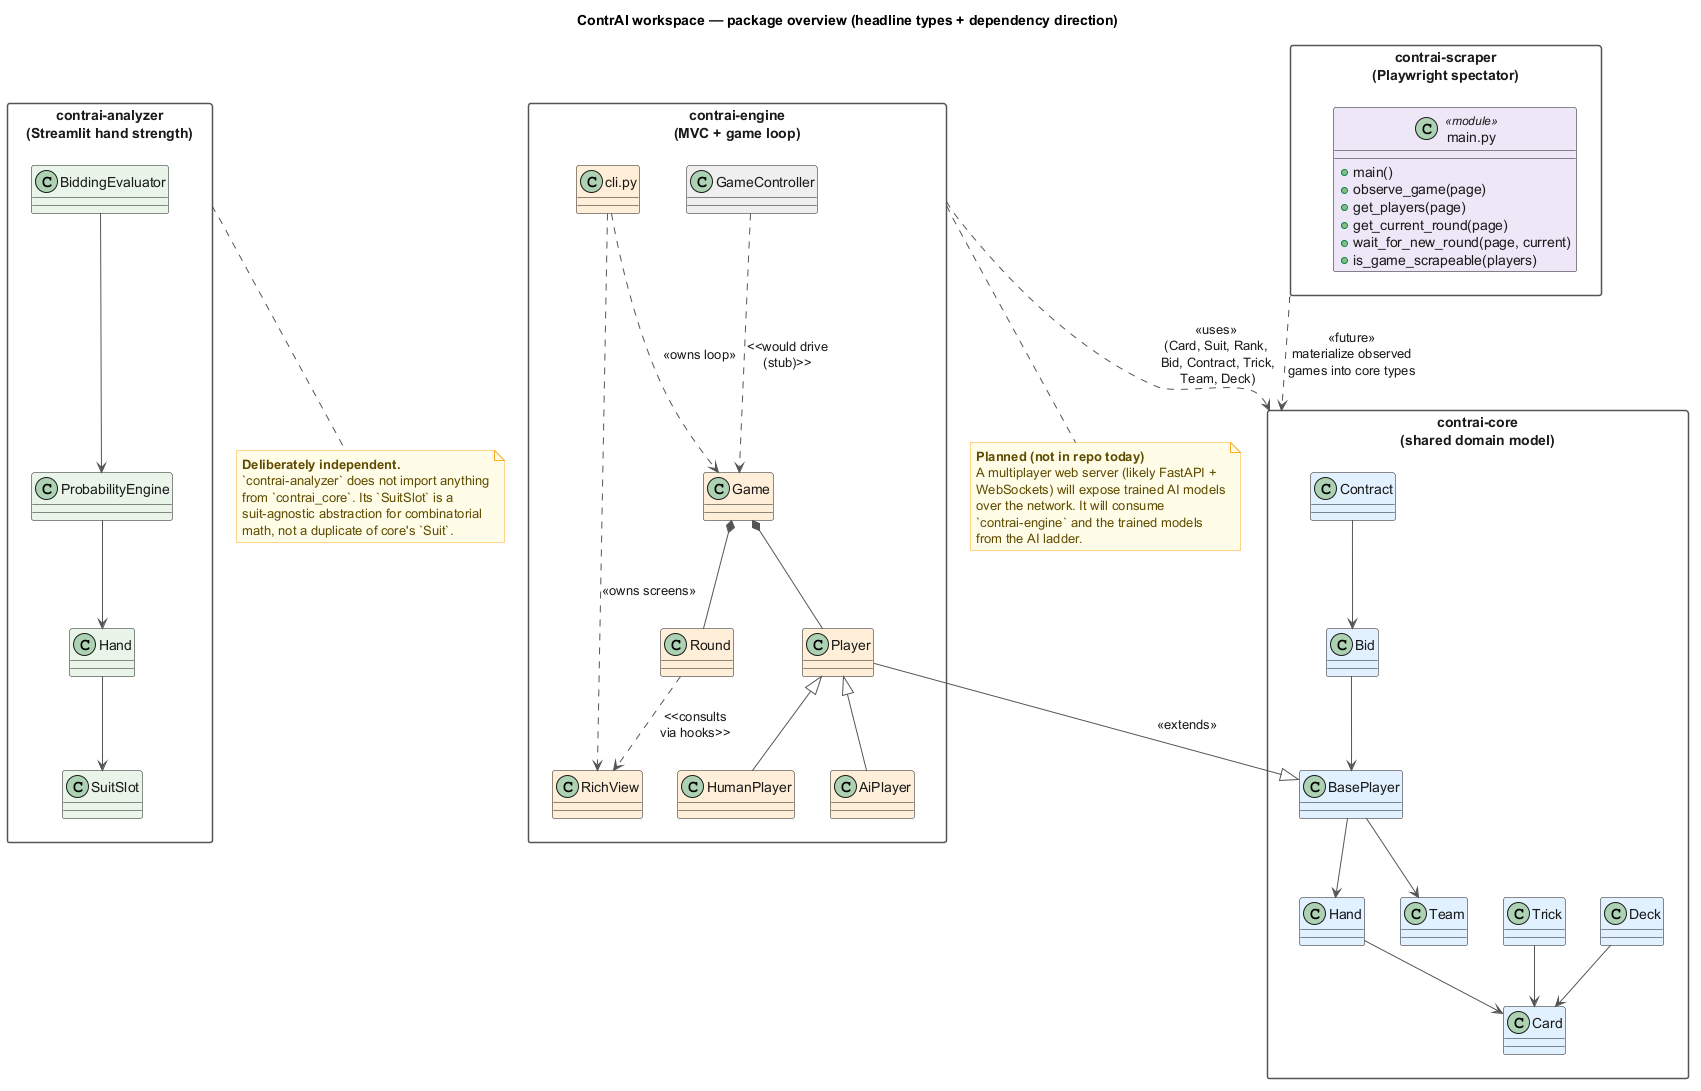

The diagram above was rendered by PlantUML. Its source (embedded in the PNG):
@startuml class_workspace
title ContrAI workspace — package overview (headline types + dependency direction)

' --- All four palettes appear at once; styling is set per-class. ---
skinparam shadowing false
skinparam class {
    FontColor #1A1A1A
    AttributeFontColor #1A1A1A
    StereotypeFontColor #1A1A1A
}
skinparam packageStyle rectangle
skinparam packageFontColor #1A1A1A
skinparam packageBorderColor #555555
skinparam note {
    BackgroundColor #FFFDE7
    BorderColor #F9A825
    FontColor #5F4B00
}
skinparam ArrowColor #555555
skinparam ArrowFontColor #1A1A1A

' =========================================================
' contrai-core — blue
' =========================================================
package "contrai-core\n(shared domain model)" as P_core {
    class "Card"       as C_card     #E1F0FF
    class "Hand"       as C_hand     #E1F0FF
    class "Deck"       as C_deck     #E1F0FF
    class "Trick"      as C_trick    #E1F0FF
    class "Bid"        as C_bid      #E1F0FF
    class "Contract"   as C_contract #E1F0FF
    class "BasePlayer" as C_player   #E1F0FF
    class "Team"       as C_team     #E1F0FF

    C_hand --> C_card
    C_deck --> C_card
    C_player --> C_hand
    C_player --> C_team
    C_trick --> C_card
    C_contract --> C_bid
    C_bid --> C_player
}

' =========================================================
' contrai-engine — orange
' =========================================================
package "contrai-engine\n(MVC + game loop)" as P_engine {
    class "Player"      as E_player   #FFEFD9
    class "HumanPlayer" as E_human    #FFEFD9
    class "AiPlayer"    as E_ai       #FFEFD9
    class "Game"        as E_game     #FFEFD9
    class "Round"       as E_round    #FFEFD9

    class "GameController" as E_ctrl  #EEEEEE
    class "RichView"       as E_view  #FFEFD9
    class "cli.py"         as E_cli   #FFEFD9

    E_player <|-- E_human
    E_player <|-- E_ai
    E_game *-- E_round
    E_game *-- E_player
    E_ctrl ..> E_game : <<would drive\n(stub)>>
    E_round ..> E_view : <<consults\nvia hooks>>
    E_cli ..> E_game : <<owns loop>>
    E_cli ..> E_view : <<owns screens>>
}

' =========================================================
' contrai-analyzer — green
' =========================================================
package "contrai-analyzer\n(Streamlit hand strength)" as P_analyzer {
    class "SuitSlot"          as A_slot    #E8F5E9
    class "Hand"              as A_hand    #E8F5E9
    class "ProbabilityEngine" as A_engine  #E8F5E9
    class "BiddingEvaluator"  as A_bidding #E8F5E9

    A_engine --> A_hand
    A_bidding --> A_engine
    A_hand --> A_slot
}

' =========================================================
' contrai-scraper — purple
' =========================================================
package "contrai-scraper\n(Playwright spectator)" as P_scraper {
    class "main.py" as S_main <<module>> #EDE7F6 {
        + main()
        + observe_game(page)
        + get_players(page)
        + get_current_round(page)
        + wait_for_new_round(page, current)
        + is_game_scrapeable(players)
    }
}

' =========================================================
' Cross-package dependencies
' =========================================================

' Engine extends + uses core
E_player --|> C_player : <<extends>>
P_engine ..> P_core : <<uses>>\n(Card, Suit, Rank,\n Bid, Contract, Trick,\n Team, Deck)

' Analyzer deliberately does NOT depend on core
note as N_analyzer_indep
  **Deliberately independent.**
  `contrai-analyzer` does not import anything
  from `contrai_core`. Its `SuitSlot` is a
  suit-agnostic abstraction for combinatorial
  math, not a duplicate of core's `Suit`.
end note
P_analyzer .. N_analyzer_indep

' Scraper: planned consumer of core (future)
P_scraper ..> P_core : <<future>>\nmaterialize observed\ngames into core types

' Web server: planned future component (not in repo yet)
note as N_future
  **Planned (not in repo today)**
  A multiplayer web server (likely FastAPI +
  WebSockets) will expose trained AI models
  over the network. It will consume
  `contrai-engine` and the trained models
  from the AI ladder.
end note
P_engine .. N_future

@enduml